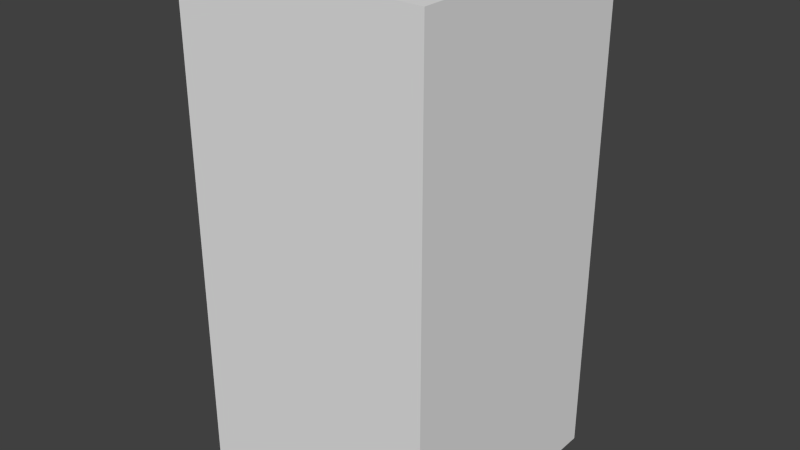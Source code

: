 # Source: greyAxesOne.blend  (saved by Blender 2.68.0; exported with 4.5.12 LTS)
import bpy
from mathutils import Matrix  # noqa: F401  (used for matrix-valued properties, if any)

bpy.ops.wm.read_factory_settings(use_empty=True)
scene = bpy.context.scene
scene.name = 'Scene'

# ---- collections
col_collection_1 = bpy.data.collections.new('Collection 1'); scene.collection.children.link(col_collection_1)

# ---- world
world_world = bpy.data.worlds.new('World'); scene.world = world_world
world_world.color = (0.05088, 0.05088, 0.05088)
world_world.use_sun_shadow = False
world_world.sun_shadow_jitter_overblur = 0.0
world_world.cycles.sampling_method = 'MANUAL'
world_world.cycles.sample_map_resolution = 256

# ---- meshes
me_greyaxesone = bpy.data.meshes.new('greyAxesOne')
me_greyaxesone.from_pydata([(-0.5, -0.5, -1.0), (-0.5, 0.5, -1.0), (0.5, 0.5, -1.0), (0.5, -0.5, -1.0), (-0.5, -0.5, 1.0), (-0.5, 0.5, 1.0), (0.5, 0.5, 1.0), (0.5, -0.5, 1.0)], [], [(4, 5, 1, 0), (5, 6, 2, 1), (6, 7, 3, 2), (7, 4, 0, 3), (0, 1, 2, 3), (7, 6, 5, 4)])
me_greyaxesone.use_remesh_preserve_volume = False
me_greyaxesone.use_remesh_preserve_attributes = False
me_greyaxesone.use_mirror_vertex_groups = False
me_greyaxesone.update()

# ---- objects
ob_greyaxesone = bpy.data.objects.new('greyAxesOne', me_greyaxesone)

# ---- transforms, parenting, visibility, modifiers, constraints
ob_greyaxesone.location = (0.0, 0.0, 0.0)
ob_greyaxesone.lineart.crease_threshold = 0.0

# ---- collection membership
col_collection_1.objects.link(ob_greyaxesone)

# ---- scene / render settings (as saved in the file)
scene.frame_start = 1; scene.frame_end = 250; scene.frame_set(1)
scene.render.engine = 'BLENDER_EEVEE_NEXT'
scene.render.image_settings.color_mode = 'RGB'
scene.render.image_settings.compression = 90
scene.render.resolution_percentage = 50
scene.render.dither_intensity = 0.0
scene.cycles.use_denoising = False
scene.cycles.samples = 10
scene.cycles.sampling_pattern = 'TABULATED_SOBOL'
scene.cycles.light_sampling_threshold = 0.0
scene.cycles.use_adaptive_sampling = False
scene.cycles.use_light_tree = False
scene.cycles.blur_glossy = 0.0
scene.cycles.volume_bounces = 1
scene.cycles.pixel_filter_type = 'GAUSSIAN'
scene.cycles.sample_clamp_indirect = 0.0
scene.view_settings.view_transform = 'Standard'
bpy.context.view_layer.update()

# ---- added for rendering (the .blend has no active camera and no usable light): camera, sun
cam_auto = bpy.data.cameras.new('AutoCamera')
cam_auto.lens = 50.0
cam_auto.sensor_width = 36.0
cam_auto.clip_end = 1000.0
ob_auto_camera = bpy.data.objects.new('AutoCamera', cam_auto)
scene.collection.objects.link(ob_auto_camera)
ob_auto_camera.location = (2.26633, -2.71959, 1.81306)
ob_auto_camera.rotation_euler = (1.09748, -7.21219e-08, 0.694738)
scene.camera = ob_auto_camera
light_auto_sun = bpy.data.lights.new('AutoSun', 'SUN')
light_auto_sun.energy = 3.0
light_auto_sun.angle = 0.0523599
ob_auto_sun = bpy.data.objects.new('AutoSun', light_auto_sun)
scene.collection.objects.link(ob_auto_sun)
ob_auto_sun.rotation_euler = (0.872665, 0.174533, 0.523599)
bpy.context.view_layer.update()
